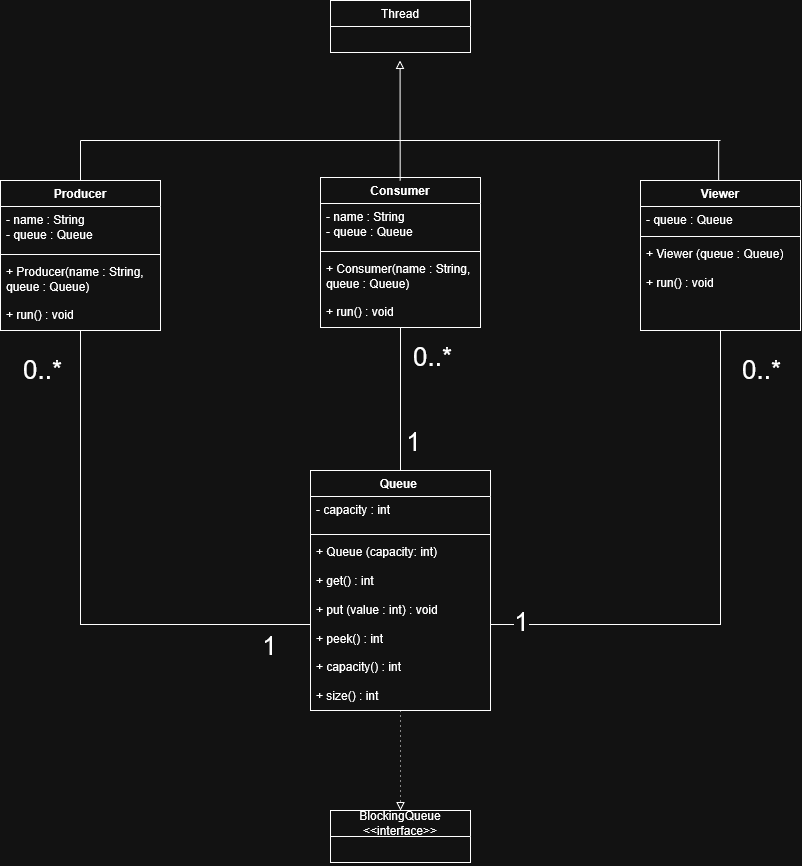

The diagram above was exported from draw.io. Its source (the exported page's mxGraphModel, read from the mxfile embedded in the PNG):
<mxGraphModel dx="780" dy="427" grid="1" gridSize="10" guides="1" tooltips="1" connect="1" arrows="1" fold="1" page="1" pageScale="1" pageWidth="1654" pageHeight="2336" math="0" shadow="0">
  <root>
    <mxCell id="0" />
    <mxCell id="1" parent="0" />
    <mxCell id="_8dw_Zs_fzw3q8pBVeQA-63" edge="1" parent="1" source="_8dw_Zs_fzw3q8pBVeQA-23" style="edgeStyle=orthogonalEdgeStyle;rounded=0;orthogonalLoop=1;jettySize=auto;html=1;entryX=0;entryY=0.5;entryDx=0;entryDy=0;endArrow=none;endFill=0;" target="_8dw_Zs_fzw3q8pBVeQA-57">
      <mxGeometry relative="1" as="geometry" />
    </mxCell>
    <mxCell id="_8dw_Zs_fzw3q8pBVeQA-64" connectable="0" parent="_8dw_Zs_fzw3q8pBVeQA-63" style="edgeLabel;html=1;align=center;verticalAlign=middle;resizable=0;points=[];" value="&lt;font style=&quot;font-size: 26px;&quot;&gt;1&lt;/font&gt;" vertex="1">
      <mxGeometry relative="1" x="0.7313" y="-1" as="geometry">
        <mxPoint x="28" y="19" as="offset" />
      </mxGeometry>
    </mxCell>
    <mxCell id="_8dw_Zs_fzw3q8pBVeQA-23" parent="1" style="swimlane;fontStyle=1;align=center;verticalAlign=top;childLayout=stackLayout;horizontal=1;startSize=26;horizontalStack=0;resizeParent=1;resizeParentMax=0;resizeLast=0;collapsible=1;marginBottom=0;whiteSpace=wrap;html=1;" value="Producer" vertex="1">
      <mxGeometry height="150" width="160" x="120" y="560" as="geometry" />
    </mxCell>
    <mxCell id="_8dw_Zs_fzw3q8pBVeQA-24" parent="_8dw_Zs_fzw3q8pBVeQA-23" style="text;strokeColor=none;fillColor=none;align=left;verticalAlign=top;spacingLeft=4;spacingRight=4;overflow=hidden;rotatable=0;points=[[0,0.5],[1,0.5]];portConstraint=eastwest;whiteSpace=wrap;html=1;" value="- name : String&lt;div&gt;- queue : Queue&lt;/div&gt;" vertex="1">
      <mxGeometry height="44" width="160" y="26" as="geometry" />
    </mxCell>
    <mxCell id="_8dw_Zs_fzw3q8pBVeQA-25" parent="_8dw_Zs_fzw3q8pBVeQA-23" style="line;strokeWidth=1;fillColor=none;align=left;verticalAlign=middle;spacingTop=-1;spacingLeft=3;spacingRight=3;rotatable=0;labelPosition=right;points=[];portConstraint=eastwest;strokeColor=inherit;" value="" vertex="1">
      <mxGeometry height="8" width="160" y="70" as="geometry" />
    </mxCell>
    <mxCell id="_8dw_Zs_fzw3q8pBVeQA-26" parent="_8dw_Zs_fzw3q8pBVeQA-23" style="text;strokeColor=none;fillColor=none;align=left;verticalAlign=top;spacingLeft=4;spacingRight=4;overflow=hidden;rotatable=0;points=[[0,0.5],[1,0.5]];portConstraint=eastwest;whiteSpace=wrap;html=1;" value="&lt;div&gt;+ Producer(name : String, queue : Queue)&lt;/div&gt;&lt;div&gt;&lt;br&gt;&lt;/div&gt;+ run() : void" vertex="1">
      <mxGeometry height="72" width="160" y="78" as="geometry" />
    </mxCell>
    <mxCell id="_8dw_Zs_fzw3q8pBVeQA-65" edge="1" parent="1" source="_8dw_Zs_fzw3q8pBVeQA-33" style="edgeStyle=orthogonalEdgeStyle;rounded=0;orthogonalLoop=1;jettySize=auto;html=1;endArrow=none;endFill=0;" target="_8dw_Zs_fzw3q8pBVeQA-54">
      <mxGeometry relative="1" as="geometry">
        <mxPoint x="520" y="840" as="targetPoint" />
      </mxGeometry>
    </mxCell>
    <mxCell id="_8dw_Zs_fzw3q8pBVeQA-33" parent="1" style="swimlane;fontStyle=1;align=center;verticalAlign=top;childLayout=stackLayout;horizontal=1;startSize=26;horizontalStack=0;resizeParent=1;resizeParentMax=0;resizeLast=0;collapsible=1;marginBottom=0;whiteSpace=wrap;html=1;" value="Consumer" vertex="1">
      <mxGeometry height="150" width="160" x="440" y="557" as="geometry" />
    </mxCell>
    <mxCell id="_8dw_Zs_fzw3q8pBVeQA-34" parent="_8dw_Zs_fzw3q8pBVeQA-33" style="text;strokeColor=none;fillColor=none;align=left;verticalAlign=top;spacingLeft=4;spacingRight=4;overflow=hidden;rotatable=0;points=[[0,0.5],[1,0.5]];portConstraint=eastwest;whiteSpace=wrap;html=1;" value="- name : String&lt;div&gt;- queue : Queue&amp;nbsp;&lt;/div&gt;" vertex="1">
      <mxGeometry height="44" width="160" y="26" as="geometry" />
    </mxCell>
    <mxCell id="_8dw_Zs_fzw3q8pBVeQA-35" parent="_8dw_Zs_fzw3q8pBVeQA-33" style="line;strokeWidth=1;fillColor=none;align=left;verticalAlign=middle;spacingTop=-1;spacingLeft=3;spacingRight=3;rotatable=0;labelPosition=right;points=[];portConstraint=eastwest;strokeColor=inherit;" value="" vertex="1">
      <mxGeometry height="8" width="160" y="70" as="geometry" />
    </mxCell>
    <mxCell id="_8dw_Zs_fzw3q8pBVeQA-36" parent="_8dw_Zs_fzw3q8pBVeQA-33" style="text;strokeColor=none;fillColor=none;align=left;verticalAlign=top;spacingLeft=4;spacingRight=4;overflow=hidden;rotatable=0;points=[[0,0.5],[1,0.5]];portConstraint=eastwest;whiteSpace=wrap;html=1;" value="&lt;div&gt;+ Consumer(name : String, queue : Queue)&lt;/div&gt;&lt;div&gt;&lt;br&gt;&lt;/div&gt;+ run() : void" vertex="1">
      <mxGeometry height="72" width="160" y="78" as="geometry" />
    </mxCell>
    <mxCell id="_8dw_Zs_fzw3q8pBVeQA-43" edge="1" parent="1" style="endArrow=none;html=1;rounded=0;" value="">
      <mxGeometry height="50" relative="1" width="50" as="geometry">
        <mxPoint x="200" y="520" as="sourcePoint" />
        <mxPoint x="840" y="520" as="targetPoint" />
      </mxGeometry>
    </mxCell>
    <mxCell id="_8dw_Zs_fzw3q8pBVeQA-44" edge="1" parent="1" source="_8dw_Zs_fzw3q8pBVeQA-23" style="endArrow=none;html=1;rounded=0;" value="">
      <mxGeometry height="50" relative="1" width="50" as="geometry">
        <mxPoint x="420" y="640" as="sourcePoint" />
        <mxPoint x="200" y="520" as="targetPoint" />
      </mxGeometry>
    </mxCell>
    <mxCell id="_8dw_Zs_fzw3q8pBVeQA-45" edge="1" parent="1" style="endArrow=none;html=1;rounded=0;" value="">
      <mxGeometry height="50" relative="1" width="50" as="geometry">
        <mxPoint x="519.67" y="560" as="sourcePoint" />
        <mxPoint x="519.67" y="520" as="targetPoint" />
      </mxGeometry>
    </mxCell>
    <mxCell id="_8dw_Zs_fzw3q8pBVeQA-46" edge="1" parent="1" style="endArrow=none;html=1;rounded=0;" value="">
      <mxGeometry height="50" relative="1" width="50" as="geometry">
        <mxPoint x="838.16" y="560" as="sourcePoint" />
        <mxPoint x="838.16" y="520" as="targetPoint" />
      </mxGeometry>
    </mxCell>
    <mxCell id="_8dw_Zs_fzw3q8pBVeQA-49" edge="1" parent="1" style="endArrow=block;html=1;rounded=0;endFill=0;" value="">
      <mxGeometry height="50" relative="1" width="50" as="geometry">
        <mxPoint x="519.6" y="520" as="sourcePoint" />
        <mxPoint x="519.6" y="440" as="targetPoint" />
      </mxGeometry>
    </mxCell>
    <mxCell id="_8dw_Zs_fzw3q8pBVeQA-67" edge="1" parent="1" source="_8dw_Zs_fzw3q8pBVeQA-50" style="edgeStyle=orthogonalEdgeStyle;rounded=0;orthogonalLoop=1;jettySize=auto;html=1;entryX=1;entryY=0.5;entryDx=0;entryDy=0;endArrow=none;endFill=0;" target="_8dw_Zs_fzw3q8pBVeQA-57">
      <mxGeometry relative="1" as="geometry" />
    </mxCell>
    <mxCell id="_8dw_Zs_fzw3q8pBVeQA-50" parent="1" style="swimlane;fontStyle=1;align=center;verticalAlign=top;childLayout=stackLayout;horizontal=1;startSize=26;horizontalStack=0;resizeParent=1;resizeParentMax=0;resizeLast=0;collapsible=1;marginBottom=0;whiteSpace=wrap;html=1;" value="Viewer" vertex="1">
      <mxGeometry height="150" width="160" x="760" y="560" as="geometry" />
    </mxCell>
    <mxCell id="_8dw_Zs_fzw3q8pBVeQA-51" parent="_8dw_Zs_fzw3q8pBVeQA-50" style="text;strokeColor=none;fillColor=none;align=left;verticalAlign=top;spacingLeft=4;spacingRight=4;overflow=hidden;rotatable=0;points=[[0,0.5],[1,0.5]];portConstraint=eastwest;whiteSpace=wrap;html=1;" value="- queue : Queue&amp;nbsp;" vertex="1">
      <mxGeometry height="26" width="160" y="26" as="geometry" />
    </mxCell>
    <mxCell id="_8dw_Zs_fzw3q8pBVeQA-52" parent="_8dw_Zs_fzw3q8pBVeQA-50" style="line;strokeWidth=1;fillColor=none;align=left;verticalAlign=middle;spacingTop=-1;spacingLeft=3;spacingRight=3;rotatable=0;labelPosition=right;points=[];portConstraint=eastwest;strokeColor=inherit;" value="" vertex="1">
      <mxGeometry height="8" width="160" y="52" as="geometry" />
    </mxCell>
    <mxCell id="_8dw_Zs_fzw3q8pBVeQA-53" parent="_8dw_Zs_fzw3q8pBVeQA-50" style="text;strokeColor=none;fillColor=none;align=left;verticalAlign=top;spacingLeft=4;spacingRight=4;overflow=hidden;rotatable=0;points=[[0,0.5],[1,0.5]];portConstraint=eastwest;whiteSpace=wrap;html=1;" value="&lt;div&gt;+ Viewer (queue : Queue)&lt;/div&gt;&lt;div&gt;&lt;br&gt;&lt;/div&gt;+ run() : void" vertex="1">
      <mxGeometry height="90" width="160" y="60" as="geometry" />
    </mxCell>
    <mxCell id="_8dw_Zs_fzw3q8pBVeQA-77" edge="1" parent="1" source="_8dw_Zs_fzw3q8pBVeQA-54" style="edgeStyle=orthogonalEdgeStyle;rounded=0;orthogonalLoop=1;jettySize=auto;html=1;entryX=0.5;entryY=0;entryDx=0;entryDy=0;dashed=1;dashPattern=1 4;endArrow=block;endFill=0;" target="_8dw_Zs_fzw3q8pBVeQA-73">
      <mxGeometry relative="1" as="geometry" />
    </mxCell>
    <mxCell id="_8dw_Zs_fzw3q8pBVeQA-54" parent="1" style="swimlane;fontStyle=1;align=center;verticalAlign=top;childLayout=stackLayout;horizontal=1;startSize=26;horizontalStack=0;resizeParent=1;resizeParentMax=0;resizeLast=0;collapsible=1;marginBottom=0;whiteSpace=wrap;html=1;" value="Queue&amp;nbsp;" vertex="1">
      <mxGeometry height="240" width="180" x="430" y="850" as="geometry" />
    </mxCell>
    <mxCell id="_8dw_Zs_fzw3q8pBVeQA-55" parent="_8dw_Zs_fzw3q8pBVeQA-54" style="text;strokeColor=none;fillColor=none;align=left;verticalAlign=top;spacingLeft=4;spacingRight=4;overflow=hidden;rotatable=0;points=[[0,0.5],[1,0.5]];portConstraint=eastwest;whiteSpace=wrap;html=1;" value="&lt;div&gt;- capacity : int&lt;/div&gt;&lt;div&gt;&lt;br&gt;&lt;/div&gt;&lt;br&gt;&lt;div&gt;&lt;br&gt;&lt;/div&gt;" vertex="1">
      <mxGeometry height="34" width="180" y="26" as="geometry" />
    </mxCell>
    <mxCell id="_8dw_Zs_fzw3q8pBVeQA-56" parent="_8dw_Zs_fzw3q8pBVeQA-54" style="line;strokeWidth=1;fillColor=none;align=left;verticalAlign=middle;spacingTop=-1;spacingLeft=3;spacingRight=3;rotatable=0;labelPosition=right;points=[];portConstraint=eastwest;strokeColor=inherit;" value="" vertex="1">
      <mxGeometry height="8" width="180" y="60" as="geometry" />
    </mxCell>
    <mxCell id="_8dw_Zs_fzw3q8pBVeQA-57" parent="_8dw_Zs_fzw3q8pBVeQA-54" style="text;strokeColor=none;fillColor=none;align=left;verticalAlign=top;spacingLeft=4;spacingRight=4;overflow=hidden;rotatable=0;points=[[0,0.5],[1,0.5]];portConstraint=eastwest;whiteSpace=wrap;html=1;" value="&lt;div&gt;+ Queue (capacity: int)&lt;/div&gt;&lt;div&gt;&lt;br&gt;&lt;/div&gt;+ get() : int&lt;br&gt;&lt;br&gt;+ put (value : int) : void&lt;br&gt;&lt;br&gt;&lt;div&gt;+ peek() : int&lt;/div&gt;&lt;div&gt;&lt;br&gt;&lt;/div&gt;&lt;div&gt;&lt;div&gt;+ capacity() : int&lt;/div&gt;&lt;div&gt;&lt;br&gt;&lt;/div&gt;&lt;div&gt;+ size() : int&lt;/div&gt;&lt;br&gt;&lt;/div&gt;&lt;div&gt;&lt;br&gt;&lt;/div&gt;" vertex="1">
      <mxGeometry height="172" width="180" y="68" as="geometry" />
    </mxCell>
    <mxCell id="_8dw_Zs_fzw3q8pBVeQA-59" parent="1" style="swimlane;fontStyle=0;childLayout=stackLayout;horizontal=1;startSize=26;fillColor=none;horizontalStack=0;resizeParent=1;resizeParentMax=0;resizeLast=0;collapsible=1;marginBottom=0;whiteSpace=wrap;html=1;" value="Thread" vertex="1">
      <mxGeometry height="52" width="140" x="450" y="380" as="geometry" />
    </mxCell>
    <mxCell id="_8dw_Zs_fzw3q8pBVeQA-61" parent="_8dw_Zs_fzw3q8pBVeQA-59" style="text;strokeColor=none;fillColor=none;align=left;verticalAlign=top;spacingLeft=4;spacingRight=4;overflow=hidden;rotatable=0;points=[[0,0.5],[1,0.5]];portConstraint=eastwest;whiteSpace=wrap;html=1;" value="&amp;nbsp; &amp;nbsp;&amp;nbsp;" vertex="1">
      <mxGeometry height="26" width="140" y="26" as="geometry" />
    </mxCell>
    <mxCell id="_8dw_Zs_fzw3q8pBVeQA-66" connectable="0" parent="1" style="edgeLabel;html=1;align=center;verticalAlign=middle;resizable=0;points=[];" value="&lt;font style=&quot;font-size: 26px;&quot;&gt;1&lt;/font&gt;" vertex="1">
      <mxGeometry x="530" y="827" as="geometry">
        <mxPoint x="2" y="-7" as="offset" />
      </mxGeometry>
    </mxCell>
    <mxCell id="_8dw_Zs_fzw3q8pBVeQA-68" connectable="0" parent="1" style="edgeLabel;html=1;align=center;verticalAlign=middle;resizable=0;points=[];" value="&lt;font style=&quot;font-size: 26px;&quot;&gt;1&lt;/font&gt;" vertex="1">
      <mxGeometry x="640" y="1000" as="geometry" />
    </mxCell>
    <mxCell id="_8dw_Zs_fzw3q8pBVeQA-69" connectable="0" parent="1" style="edgeLabel;html=1;align=center;verticalAlign=middle;resizable=0;points=[];" value="&lt;font style=&quot;font-size: 26px;&quot;&gt;0..*&lt;/font&gt;" vertex="1">
      <mxGeometry x="160" y="720" as="geometry">
        <mxPoint x="1" y="28" as="offset" />
      </mxGeometry>
    </mxCell>
    <mxCell id="_8dw_Zs_fzw3q8pBVeQA-70" connectable="0" parent="1" style="edgeLabel;html=1;align=center;verticalAlign=middle;resizable=0;points=[];" value="&lt;font style=&quot;font-size: 26px;&quot;&gt;0..*&lt;/font&gt;" vertex="1">
      <mxGeometry x="880" y="720" as="geometry">
        <mxPoint x="1" y="28" as="offset" />
      </mxGeometry>
    </mxCell>
    <mxCell id="_8dw_Zs_fzw3q8pBVeQA-71" connectable="0" parent="1" style="edgeLabel;html=1;align=center;verticalAlign=middle;resizable=0;points=[];" value="&lt;font style=&quot;font-size: 26px;&quot;&gt;0..*&lt;/font&gt;" vertex="1">
      <mxGeometry x="550" y="707" as="geometry">
        <mxPoint x="1" y="28" as="offset" />
      </mxGeometry>
    </mxCell>
    <mxCell id="_8dw_Zs_fzw3q8pBVeQA-73" parent="1" style="swimlane;fontStyle=0;childLayout=stackLayout;horizontal=1;startSize=26;fillColor=none;horizontalStack=0;resizeParent=1;resizeParentMax=0;resizeLast=0;collapsible=1;marginBottom=0;whiteSpace=wrap;html=1;" value="BlockingQueue &amp;lt;&amp;lt;interface&amp;gt;&amp;gt;" vertex="1">
      <mxGeometry height="52" width="140" x="450" y="1190" as="geometry" />
    </mxCell>
    <mxCell id="_8dw_Zs_fzw3q8pBVeQA-74" parent="_8dw_Zs_fzw3q8pBVeQA-73" style="text;strokeColor=none;fillColor=none;align=left;verticalAlign=top;spacingLeft=4;spacingRight=4;overflow=hidden;rotatable=0;points=[[0,0.5],[1,0.5]];portConstraint=eastwest;whiteSpace=wrap;html=1;" value="&amp;nbsp; &amp;nbsp;&amp;nbsp;" vertex="1">
      <mxGeometry height="26" width="140" y="26" as="geometry" />
    </mxCell>
  </root>
</mxGraphModel>